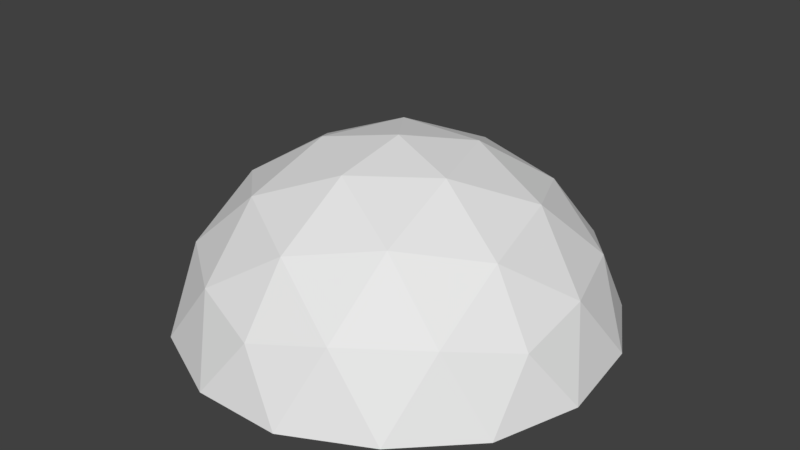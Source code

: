 # Source: untitled.blend  (saved by Blender 2.77.0; exported with 4.5.12 LTS)
import bpy
from mathutils import Matrix  # noqa: F401  (used for matrix-valued properties, if any)

bpy.ops.wm.read_factory_settings(use_empty=True)
scene = bpy.context.scene
scene.name = 'Scene'

# ---- collections
col_collection_1 = bpy.data.collections.new('Collection 1'); scene.collection.children.link(col_collection_1)

# ---- materials (node trees are filled in below, after node groups)
mat_none = bpy.data.materials.new('None')
mat_none.alpha_threshold = 0.0
mat_none.specular_color = (0.8, 0.8, 0.8)
mat_none.roughness = 0.5
mat_none.specular_intensity = 1.0

# ---- material node trees

# ---- world
world_world = bpy.data.worlds.new('World'); scene.world = world_world
world_world.color = (0.05088, 0.05088, 0.05088)
world_world.use_sun_shadow = False
world_world.sun_shadow_jitter_overblur = 0.0
world_world.cycles.sampling_method = 'MANUAL'

# ---- meshes
me_gd_mesh_002 = bpy.data.meshes.new('GD_mesh.002')
me_gd_mesh_002.from_pydata([(0.0, 2.728, 0.0), (1.087, 2.526, 0.3531), (0.0, 2.526, 1.143), (1.188, 2.045, 1.635), (0.0, 1.82, 2.285), (2.173, 1.82, 0.7061), (1.087, 1.114, 2.638), (0.0, 0.8886, 2.977), (2.173, 1.114, 1.849), (2.831, 0.8886, 0.9199), (0.6716, 2.526, -0.9243), (1.922, 2.045, -0.6244), (1.343, 1.82, -1.849), (2.845, 1.114, -0.2182), (2.43, 1.114, -1.496), (1.75, 0.8886, -2.408), (-0.6716, 2.526, -0.9243), (0.0, 2.045, -2.021), (-1.343, 1.82, -1.849), (0.6716, 1.114, -2.773), (-0.6716, 1.114, -2.773), (-1.75, 0.8886, -2.408), (-1.087, 2.526, 0.3531), (-1.922, 2.045, -0.6244), (-2.173, 1.82, 0.7061), (-2.43, 1.114, -1.496), (-2.845, 1.114, -0.2182), (-2.831, 0.8886, 0.9199), (-1.188, 2.045, 1.635), (-2.173, 1.114, 1.849), (-1.087, 1.114, 2.638), (0.6716, -0.02863, 3.209), (1.922, 0.02447, 2.645), (2.845, -0.02863, 1.63), (3.26, -0.02863, 0.3531), (3.109, 0.02447, -1.01), (2.43, -0.02863, -2.202), (1.343, -0.02863, -2.991), (0.0, 0.02447, -3.269), (-1.343, -0.02863, -2.991), (-2.43, -0.02863, -2.202), (-3.109, 0.02447, -1.01), (-3.26, -0.02863, 0.3531), (-2.845, -0.02863, 1.63), (-1.922, 0.02447, 2.645), (-0.6716, -0.02863, 3.209)], [], [(0, 1, 2), (2, 3, 4), (3, 2, 1), (1, 5, 3), (4, 6, 7), (6, 4, 3), (3, 8, 6), (8, 3, 5), (5, 9, 8), (0, 10, 1), (1, 11, 5), (11, 1, 10), (10, 12, 11), (5, 13, 9), (13, 5, 11), (11, 14, 13), (14, 11, 12), (12, 15, 14), (0, 16, 10), (10, 17, 12), (17, 10, 16), (16, 18, 17), (12, 19, 15), (19, 12, 17), (17, 20, 19), (20, 17, 18), (18, 21, 20), (0, 22, 16), (16, 23, 18), (23, 16, 22), (22, 24, 23), (18, 25, 21), (25, 18, 23), (23, 26, 25), (26, 23, 24), (24, 27, 26), (0, 2, 22), (22, 28, 24), (28, 22, 2), (2, 4, 28), (24, 29, 27), (29, 24, 28), (28, 30, 29), (30, 28, 4), (4, 7, 30), (7, 6, 31), (6, 8, 32), (32, 31, 6), (8, 9, 33), (33, 32, 8), (9, 34, 33), (9, 13, 34), (13, 14, 35), (35, 34, 13), (14, 15, 36), (36, 35, 14), (15, 37, 36), (15, 19, 37), (19, 20, 38), (38, 37, 19), (20, 21, 39), (39, 38, 20), (21, 40, 39), (21, 25, 40), (25, 26, 41), (41, 40, 25), (26, 27, 42), (42, 41, 26), (27, 43, 42), (27, 29, 43), (29, 30, 44), (44, 43, 29), (30, 7, 45), (45, 44, 30), (7, 31, 45)])
me_gd_mesh_002.polygons.foreach_set('use_smooth', [True] * 75)
_k = set([(0, 1), (0, 2), (0, 10), (0, 16), (0, 22), (1, 2), (1, 3), (1, 5), (1, 10), (1, 11), (2, 3), (2, 4), (2, 22), (2, 28), (3, 4), (3, 5), (3, 6), (3, 8), (4, 6), (4, 7), (4, 28), (4, 30), (5, 8), (5, 9), (5, 11), (5, 13), (6, 7), (6, 8), (6, 31), (6, 32), (7, 30), (7, 31), (7, 45), (8, 9), (8, 32), (8, 33), (9, 13), (9, 33), (9, 34), (10, 11), (10, 12), (10, 16), (10, 17), (11, 12), (11, 13), (11, 14), (12, 14), (12, 15), (12, 17), (12, 19), (13, 14), (13, 34), (13, 35), (14, 15), (14, 35), (14, 36), (15, 19), (15, 36), (15, 37), (16, 17), (16, 18), (16, 22), (16, 23), (17, 18), (17, 19), (17, 20), (18, 20), (18, 21), (18, 23), (18, 25), (19, 20), (19, 37), (19, 38), (20, 21), (20, 38), (20, 39), (21, 25), (21, 39), (21, 40), (22, 23), (22, 24), (22, 28), (23, 24), (23, 25), (23, 26), (24, 26), (24, 27), (24, 28), (24, 29), (25, 26), (25, 40), (25, 41), (26, 27), (26, 41), (26, 42), (27, 29), (27, 42), (27, 43), (28, 29), (28, 30), (29, 30), (29, 43), (29, 44), (30, 44), (30, 45)])
me_gd_mesh_002.attributes.new('sharp_edge', 'BOOLEAN', 'EDGE').data.foreach_set('value', [ (min(e.vertices), max(e.vertices)) in _k for e in me_gd_mesh_002.edges])
_uv = me_gd_mesh_002.uv_layers.new(name='UVMap')
_uv.uv.foreach_set('vector', [0.5, 0.4967, 0.5999, 0.5292, 0.5, 0.6017, 0.5, 0.6017, 0.6181, 0.6593, 0.5, 0.7329, 0.6181, 0.6593, 0.5, 0.6017, 0.5999, 0.5292, 0.5999, 0.5292, 0.7247, 0.5697, 0.6181, 0.6593, 0.5, 0.7329, 0.6285, 0.8085, 0.5, 0.8643, 0.6285, 0.8085, 0.5, 0.7329, 0.6181, 0.6593, 0.6181, 0.6593, 0.7569, 0.7152, 0.6285, 0.8085, 0.7569, 0.7152, 0.6181, 0.6593, 0.7247, 0.5697, 0.7247, 0.5697, 0.8496, 0.6103, 0.7569, 0.7152, 0.5, 0.4967, 0.5617, 0.4117, 0.5999, 0.5292, 0.5999, 0.5292, 0.6912, 0.4346, 0.7247, 0.5697, 0.6912, 0.4346, 0.5999, 0.5292, 0.5617, 0.4117, 0.5617, 0.4117, 0.6389, 0.3056, 0.6912, 0.4346, 0.7247, 0.5697, 0.8362, 0.4709, 0.8496, 0.6103, 0.8362, 0.4709, 0.7247, 0.5697, 0.6912, 0.4346, 0.6912, 0.4346, 0.7872, 0.32, 0.8362, 0.4709, 0.7872, 0.32, 0.6912, 0.4346, 0.6389, 0.3056, 0.6389, 0.3056, 0.7161, 0.1993, 0.7872, 0.32, 0.5, 0.4967, 0.4383, 0.4117, 0.5617, 0.4117, 0.5617, 0.4117, 0.5, 0.2957, 0.6389, 0.3056, 0.5, 0.2957, 0.5617, 0.4117, 0.4383, 0.4117, 0.4383, 0.4117, 0.3611, 0.3056, 0.5, 0.2957, 0.6389, 0.3056, 0.5793, 0.1689, 0.7161, 0.1993, 0.5793, 0.1689, 0.6389, 0.3056, 0.5, 0.2957, 0.5, 0.2957, 0.4207, 0.1689, 0.5793, 0.1689, 0.4207, 0.1689, 0.5, 0.2957, 0.3611, 0.3056, 0.3611, 0.3056, 0.2839, 0.1993, 0.4207, 0.1689, 0.5, 0.4967, 0.4001, 0.5292, 0.4383, 0.4117, 0.4383, 0.4117, 0.3088, 0.4346, 0.3611, 0.3056, 0.3088, 0.4346, 0.4383, 0.4117, 0.4001, 0.5292, 0.4001, 0.5292, 0.2753, 0.5697, 0.3088, 0.4346, 0.3611, 0.3056, 0.2128, 0.32, 0.2839, 0.1993, 0.2128, 0.32, 0.3611, 0.3056, 0.3088, 0.4346, 0.3088, 0.4346, 0.1638, 0.4709, 0.2128, 0.32, 0.1638, 0.4709, 0.3088, 0.4346, 0.2753, 0.5697, 0.2753, 0.5697, 0.1504, 0.6103, 0.1638, 0.4709, 0.5, 0.4967, 0.5, 0.6017, 0.4001, 0.5292, 0.4001, 0.5292, 0.3819, 0.6593, 0.2753, 0.5697, 0.3819, 0.6593, 0.4001, 0.5292, 0.5, 0.6017, 0.5, 0.6017, 0.5, 0.7329, 0.3819, 0.6593, 0.2753, 0.5697, 0.2431, 0.7152, 0.1504, 0.6103, 0.2431, 0.7152, 0.2753, 0.5697, 0.3819, 0.6593, 0.3819, 0.6593, 0.3715, 0.8085, 0.2431, 0.7152, 0.3715, 0.8085, 0.3819, 0.6593, 0.5, 0.7329, 0.5, 0.7329, 0.5, 0.8643, 0.3715, 0.8085, 0.5, 0.8643, 0.6285, 0.8085, 0.6026, 0.989, 0.6285, 0.8085, 0.7569, 0.7152, 0.7919, 0.8985, 0.7919, 0.8985, 0.6026, 0.989, 0.6285, 0.8085, 0.7569, 0.7152, 0.8496, 0.6103, 0.9365, 0.7464, 0.9365, 0.7464, 0.7919, 0.8985, 0.7569, 0.7152, 0.8496, 0.6103, 0.9999, 0.5513, 0.9365, 0.7464, 0.8496, 0.6103, 0.8362, 0.4709, 0.9999, 0.5513, 0.8362, 0.4709, 0.7872, 0.32, 0.9723, 0.3432, 0.9723, 0.3432, 0.9999, 0.5513, 0.8362, 0.4709, 0.7872, 0.32, 0.7161, 0.1993, 0.8724, 0.1587, 0.8724, 0.1587, 0.9723, 0.3432, 0.7872, 0.32, 0.7161, 0.1993, 0.7064, 0.0381, 0.8724, 0.1587, 0.7161, 0.1993, 0.5793, 0.1689, 0.7064, 0.0381, 0.5793, 0.1689, 0.4207, 0.1689, 0.5, 0.0001, 0.5, 0.0001, 0.7064, 0.0381, 0.5793, 0.1689, 0.4207, 0.1689, 0.2839, 0.1993, 0.2936, 0.0381, 0.2936, 0.0381, 0.5, 0.0001, 0.4207, 0.1689, 0.2839, 0.1993, 0.1276, 0.1587, 0.2936, 0.0381, 0.2839, 0.1993, 0.2128, 0.32, 0.1276, 0.1587, 0.2128, 0.32, 0.1638, 0.4709, 0.0277, 0.3432, 0.0277, 0.3432, 0.1276, 0.1587, 0.2128, 0.32, 0.1638, 0.4709, 0.1504, 0.6103, 0.0001, 0.5513, 0.0001, 0.5513, 0.0277, 0.3432, 0.1638, 0.4709, 0.1504, 0.6103, 0.0635, 0.7464, 0.0001, 0.5513, 0.1504, 0.6103, 0.2431, 0.7152, 0.0635, 0.7464, 0.2431, 0.7152, 0.3715, 0.8085, 0.2081, 0.8985, 0.2081, 0.8985, 0.0635, 0.7464, 0.2431, 0.7152, 0.3715, 0.8085, 0.5, 0.8643, 0.3974, 0.989, 0.3974, 0.989, 0.2081, 0.8985, 0.3715, 0.8085, 0.5, 0.8643, 0.6026, 0.989, 0.3974, 0.989])
me_gd_mesh_002.materials.append(mat_none)
me_gd_mesh_002.use_remesh_preserve_volume = False
me_gd_mesh_002.use_remesh_preserve_attributes = False
me_gd_mesh_002.use_mirror_vertex_groups = False
me_gd_mesh_002.update()
me_gd_mesh_002.normals_split_custom_set([tuple(v) for v in zip(*[iter([-0.1256, -0.9769, -0.1729, -0.1256, -0.9769, -0.1729, -0.1256, -0.9769, -0.1729, -0.1258, -0.8439, -0.5216, -0.1258, -0.8439, -0.5216, -0.1258, -0.8439, -0.5216, -0.2363, -0.9157, -0.3252, -0.2363, -0.9157, -0.3252, -0.2363, -0.9157, -0.3252, -0.4571, -0.8439, -0.2808, -0.4571, -0.8439, -0.2808, -0.4571, -0.8439, -0.2808, -0.1256, -0.5915, -0.7964, -0.1256, -0.5915, -0.7964, -0.1256, -0.5915, -0.7964, -0.2363, -0.7004, -0.6736, -0.2363, -0.7004, -0.6736, -0.2363, -0.7004, -0.6736, -0.4571, -0.6286, -0.6292, -0.4571, -0.6286, -0.6292, -0.4571, -0.6286, -0.6292, -0.5676, -0.7004, -0.4328, -0.5676, -0.7004, -0.4328, -0.5676, -0.7004, -0.4328, -0.7186, -0.5915, -0.3656, -0.7186, -0.5915, -0.3656, -0.7186, -0.5915, -0.3656, -0.2033, -0.9769, 0.06605, -0.2033, -0.9769, 0.06605, -0.2033, -0.9769, 0.06605, -0.5349, -0.8439, -0.04149, -0.5349, -0.8439, -0.04149, -0.5349, -0.8439, -0.04149, -0.3823, -0.9157, 0.1242, -0.3823, -0.9157, 0.1242, -0.3823, -0.9157, 0.1242, -0.4084, -0.8439, 0.348, -0.4084, -0.8439, 0.348, -0.4084, -0.8439, 0.348, -0.7963, -0.5915, -0.1266, -0.7963, -0.5915, -0.1266, -0.7963, -0.5915, -0.1266, -0.7136, -0.7004, 0.01657, -0.7136, -0.7004, 0.01657, -0.7136, -0.7004, 0.01657, -0.7397, -0.6286, 0.2403, -0.7397, -0.6286, 0.2403, -0.7397, -0.6286, 0.2403, -0.5871, -0.7004, 0.406, -0.5871, -0.7004, 0.406, -0.5871, -0.7004, 0.406, -0.5698, -0.5915, 0.5705, -0.5698, -0.5915, 0.5705, -0.5698, -0.5915, 0.5705, 0.0, -0.9769, 0.2137, 0.0, -0.9769, 0.2137, 0.0, -0.9769, 0.2137, -0.2048, -0.8439, 0.4959, -0.2048, -0.8439, 0.4959, -0.2048, -0.8439, 0.4959, 0.0, -0.9157, 0.402, 0.0, -0.9157, 0.402, 0.0, -0.9157, 0.402, 0.2048, -0.8439, 0.4959, 0.2048, -0.8439, 0.4959, 0.2048, -0.8439, 0.4959, -0.3665, -0.5915, 0.7182, -0.3665, -0.5915, 0.7182, -0.3665, -0.5915, 0.7182, -0.2048, -0.7004, 0.6838, -0.2048, -0.7004, 0.6838, -0.2048, -0.7004, 0.6838, 0.0, -0.6286, 0.7777, 0.0, -0.6286, 0.7777, 0.0, -0.6286, 0.7777, 0.2048, -0.7004, 0.6838, 0.2048, -0.7004, 0.6838, 0.2048, -0.7004, 0.6838, 0.3665, -0.5915, 0.7182, 0.3665, -0.5915, 0.7182, 0.3665, -0.5915, 0.7182, 0.2033, -0.9769, 0.06605, 0.2033, -0.9769, 0.06605, 0.2033, -0.9769, 0.06605, 0.4084, -0.8439, 0.348, 0.4084, -0.8439, 0.348, 0.4084, -0.8439, 0.348, 0.3823, -0.9157, 0.1242, 0.3823, -0.9157, 0.1242, 0.3823, -0.9157, 0.1242, 0.5349, -0.8439, -0.04149, 0.5349, -0.8439, -0.04149, 0.5349, -0.8439, -0.04149, 0.5698, -0.5915, 0.5705, 0.5698, -0.5915, 0.5705, 0.5698, -0.5915, 0.5705, 0.5871, -0.7004, 0.406, 0.5871, -0.7004, 0.406, 0.5871, -0.7004, 0.406, 0.7397, -0.6286, 0.2403, 0.7397, -0.6286, 0.2403, 0.7397, -0.6286, 0.2403, 0.7136, -0.7004, 0.01657, 0.7136, -0.7004, 0.01657, 0.7136, -0.7004, 0.01657, 0.7963, -0.5915, -0.1266, 0.7963, -0.5915, -0.1266, 0.7963, -0.5915, -0.1266, 0.1256, -0.9769, -0.1729, 0.1256, -0.9769, -0.1729, 0.1256, -0.9769, -0.1729, 0.4571, -0.8439, -0.2808, 0.4571, -0.8439, -0.2808, 0.4571, -0.8439, -0.2808, 0.2363, -0.9157, -0.3252, 0.2363, -0.9157, -0.3252, 0.2363, -0.9157, -0.3252, 0.1258, -0.8439, -0.5216, 0.1258, -0.8439, -0.5216, 0.1258, -0.8439, -0.5216, 0.7186, -0.5915, -0.3656, 0.7186, -0.5915, -0.3656, 0.7186, -0.5915, -0.3656, 0.5676, -0.7004, -0.4328, 0.5676, -0.7004, -0.4328, 0.5676, -0.7004, -0.4328, 0.4571, -0.6286, -0.6292, 0.4571, -0.6286, -0.6292, 0.4571, -0.6286, -0.6292, 0.2363, -0.7004, -0.6736, 0.2363, -0.7004, -0.6736, 0.2363, -0.7004, -0.6736, 0.1256, -0.5915, -0.7964, 0.1256, -0.5915, -0.7964, 0.1256, -0.5915, -0.7964, -0.2033, -0.3778, -0.9033, -0.2033, -0.3778, -0.9033, -0.2033, -0.3778, -0.9033, -0.5349, -0.4145, -0.7362, -0.5349, -0.4145, -0.7362, -0.5349, -0.4145, -0.7362, -0.3823, -0.2984, -0.8745, -0.3823, -0.2984, -0.8745, -0.3823, -0.2984, -0.8745, -0.7963, -0.3778, -0.4725, -0.7963, -0.3778, -0.4725, -0.7963, -0.3778, -0.4725, -0.7136, -0.2984, -0.6338, -0.7136, -0.2984, -0.6338, -0.7136, -0.2984, -0.6338, -0.9219, -0.2457, -0.2995, -0.9219, -0.2457, -0.2995, -0.9219, -0.2457, -0.2995, -0.9219, -0.3778, -0.0858, -0.9219, -0.3778, -0.0858, -0.9219, -0.3778, -0.0858, -0.8655, -0.4145, 0.2812, -0.8655, -0.4145, 0.2812, -0.8655, -0.4145, 0.2812, -0.9499, -0.2984, 0.09333, -0.9499, -0.2984, 0.09333, -0.9499, -0.2984, 0.09333, -0.6954, -0.3778, 0.6113, -0.6954, -0.3778, 0.6113, -0.6954, -0.3778, 0.6113, -0.8233, -0.2984, 0.4828, -0.8233, -0.2984, 0.4828, -0.8233, -0.2984, 0.4828, -0.5698, -0.2457, 0.7842, -0.5698, -0.2457, 0.7842, -0.5698, -0.2457, 0.7842, -0.3665, -0.3778, 0.8503, -0.3665, -0.3778, 0.8503, -0.3665, -0.3778, 0.8503, 0.0, -0.4145, 0.91, 0.0, -0.4145, 0.91, 0.0, -0.4145, 0.91, -0.2048, -0.2984, 0.9322, -0.2048, -0.2984, 0.9322, -0.2048, -0.2984, 0.9322, 0.3665, -0.3778, 0.8503, 0.3665, -0.3778, 0.8503, 0.3665, -0.3778, 0.8503, 0.2048, -0.2984, 0.9322, 0.2048, -0.2984, 0.9322, 0.2048, -0.2984, 0.9322, 0.5698, -0.2457, 0.7842, 0.5698, -0.2457, 0.7842, 0.5698, -0.2457, 0.7842, 0.6954, -0.3778, 0.6113, 0.6954, -0.3778, 0.6113, 0.6954, -0.3778, 0.6113, 0.8655, -0.4145, 0.2812, 0.8655, -0.4145, 0.2812, 0.8655, -0.4145, 0.2812, 0.8233, -0.2984, 0.4828, 0.8233, -0.2984, 0.4828, 0.8233, -0.2984, 0.4828, 0.9219, -0.3778, -0.0858, 0.9219, -0.3778, -0.0858, 0.9219, -0.3778, -0.0858, 0.9499, -0.2984, 0.09333, 0.9499, -0.2984, 0.09333, 0.9499, -0.2984, 0.09333, 0.9219, -0.2457, -0.2995, 0.9219, -0.2457, -0.2995, 0.9219, -0.2457, -0.2995, 0.7963, -0.3778, -0.4725, 0.7963, -0.3778, -0.4725, 0.7963, -0.3778, -0.4725, 0.5349, -0.4145, -0.7362, 0.5349, -0.4145, -0.7362, 0.5349, -0.4145, -0.7362, 0.7136, -0.2984, -0.6338, 0.7136, -0.2984, -0.6338, 0.7136, -0.2984, -0.6338, 0.2033, -0.3778, -0.9033, 0.2033, -0.3778, -0.9033, 0.2033, -0.3778, -0.9033, 0.3823, -0.2984, -0.8745, 0.3823, -0.2984, -0.8745, 0.3823, -0.2984, -0.8745, 0.0, -0.2457, -0.9693, 0.0, -0.2457, -0.9693, 0.0, -0.2457, -0.9693])] * 3)])
me_plane_plane_001 = bpy.data.meshes.new('Plane_Plane.001')
me_plane_plane_001.from_pydata([(0.1892, 0.03895, -2.97), (-0.2681, 0.4962, -2.97), (-0.2681, 0.03895, -2.97), (0.1892, 0.4962, -2.97)], [], [(0, 1, 2), (0, 3, 1)])
me_plane_plane_001.polygons.foreach_set('use_smooth', [True] * 2)
_uv = me_plane_plane_001.uv_layers.new(name='UVMap')
_uv.uv.foreach_set('vector', [0.9999, 0.0001, 0.0001, 0.9999, 0.0001, 0.0001, 0.9999, 0.0001, 0.9999, 0.9999, 0.0001, 0.9999])
me_plane_plane_001.materials.append(mat_none)
me_plane_plane_001.use_remesh_preserve_volume = False
me_plane_plane_001.use_remesh_preserve_attributes = False
me_plane_plane_001.use_mirror_vertex_groups = False
me_plane_plane_001.update()
me_plane_plane_001.normals_split_custom_set([tuple(v) for v in zip(*[iter([0.0, 0.0, 1.0, 0.0, 0.0, 1.0, 0.0, 0.0, 1.0, 0.0, 0.0, 1.0, 0.0, 0.0, 1.0, 0.0, 0.0, 1.0])] * 3)])
me_plane_001 = bpy.data.meshes.new('Plane.001')
me_plane_001.from_pydata([(-1.0, -1.0, 0.0), (1.0, -1.0, 0.0), (-1.0, 1.0, 0.0), (1.0, 1.0, 0.0)], [], [(0, 1, 3, 2)])
_uv = me_plane_001.uv_layers.new(name='UVMap')
_uv.uv.foreach_set('vector', [0.0001, 9.998e-05, 0.9999, 9.998e-05, 0.9999, 0.9999, 9.998e-05, 0.9999])
me_plane_001.use_remesh_preserve_volume = False
me_plane_001.use_remesh_preserve_attributes = False
me_plane_001.use_mirror_vertex_groups = False
me_plane_001.update()

# ---- objects
ob_gd_mesh_002 = bpy.data.objects.new('GD_mesh.002', me_gd_mesh_002)
ob_plane_plane_001 = bpy.data.objects.new('Plane_Plane.001', me_plane_plane_001)
ob_plane = bpy.data.objects.new('Plane', me_plane_001)

# ---- transforms, parenting, visibility, modifiers, constraints
ob_gd_mesh_002.location = (0.0, 0.0, 0.0)
ob_gd_mesh_002.rotation_euler = (1.571, -0.0, 0.0)
ob_gd_mesh_002.lineart.crease_threshold = 0.0
ob_plane_plane_001.location = (0.0, 0.0, 0.0)
ob_plane_plane_001.rotation_euler = (1.571, -0.0, 0.0)
ob_plane_plane_001.lineart.crease_threshold = 0.0
ob_plane.location = (-0.03945, 2.97, 0.2676)
ob_plane.rotation_euler = (4.712, 3.142, 3.142)
ob_plane.scale = (0.2286, 0.2286, 0.2286)
ob_plane.lineart.crease_threshold = 0.0

# ---- collection membership
col_collection_1.objects.link(ob_gd_mesh_002)
col_collection_1.objects.link(ob_plane_plane_001)
col_collection_1.objects.link(ob_plane)

# ---- scene / render settings (as saved in the file)
scene.frame_start = 1; scene.frame_end = 250; scene.frame_set(1)
scene.render.engine = 'CYCLES'
scene.render.resolution_percentage = 50
scene.render.dither_intensity = 0.0
scene.cycles.use_denoising = False
scene.cycles.samples = 128
scene.cycles.sampling_pattern = 'TABULATED_SOBOL'
scene.cycles.light_sampling_threshold = 0.0
scene.cycles.use_adaptive_sampling = False
scene.cycles.use_light_tree = False
scene.cycles.blur_glossy = 0.0
scene.cycles.sample_clamp_indirect = 0.0
scene.view_settings.view_transform = 'Standard'
bpy.context.view_layer.update()

# ---- added for rendering (the .blend has no active camera and no usable light): camera, sun
cam_auto = bpy.data.cameras.new('AutoCamera')
cam_auto.lens = 50.0
cam_auto.sensor_width = 36.0
cam_auto.clip_end = 1000.0
ob_auto_camera = bpy.data.objects.new('AutoCamera', cam_auto)
scene.collection.objects.link(ob_auto_camera)
ob_auto_camera.location = (8.87841, -10.6242, 8.45263)
ob_auto_camera.rotation_euler = (1.09748, -7.21219e-08, 0.694738)
scene.camera = ob_auto_camera
light_auto_sun = bpy.data.lights.new('AutoSun', 'SUN')
light_auto_sun.energy = 3.0
light_auto_sun.angle = 0.0523599
ob_auto_sun = bpy.data.objects.new('AutoSun', light_auto_sun)
scene.collection.objects.link(ob_auto_sun)
ob_auto_sun.rotation_euler = (0.872665, 0.174533, 0.523599)
bpy.context.view_layer.update()
